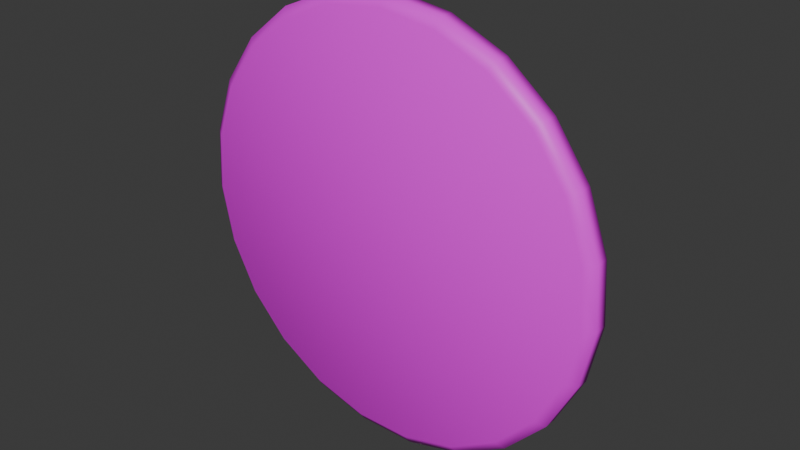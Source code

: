 # Source: hoshinikannbatti1.blend  (saved by Blender 4.2.66; exported with 4.5.12 LTS)
import bpy
from mathutils import Matrix  # noqa: F401  (used for matrix-valued properties, if any)

bpy.ops.wm.read_factory_settings(use_empty=True)
scene = bpy.context.scene
scene.name = 'Scene'

# ---- collections
col_collection = bpy.data.collections.new('Collection'); scene.collection.children.link(col_collection)

# ---- images (referenced by path relative to the original .blend; pixels are not part of the script)
import os
ASSET_DIR = os.environ.get("B2B_ASSET_DIR", "")  # directory of the original .blend (textures are referenced by path, not embedded)
HERE = os.path.dirname(os.path.abspath(__file__))  # packed textures are extracted next to this script under _unpacked/

def load_image(name, relpath, width, height, colorspace="sRGB"):
    """Load a texture the original file referenced (path relative to the .blend, or extracted next to this script)."""
    p = next((c for c in (os.path.join(HERE, relpath), os.path.join(ASSET_DIR, relpath)) if relpath and os.path.exists(c)), "")
    if p:
        img = bpy.data.images.load(p, check_existing=True)
        img.name = name
    else:  # same state as the original file: an image datablock whose file is absent (Cycles renders it pink)
        img = bpy.data.images.new(name, width, height)
        img.source = "FILE"
        img.filepath = "//" + (relpath or name)
    img.colorspace_settings.name = colorspace
    return img
img_texture_hoshinikanbatti = load_image('texture_hoshinikanbatti', 'texture_hoshinokanbatti.png', 1024, 1024, 'sRGB')

# ---- materials (node trees are filled in below, after node groups)
mat_material_hoshinikanbatti = bpy.data.materials.new('Material_hoshinikanbatti')

# ---- material node trees
mat_material_hoshinikanbatti.use_nodes = True; mat_material_hoshinikanbatti.node_tree.nodes.clear()
_N = mat_material_hoshinikanbatti.node_tree.nodes; _L = mat_material_hoshinikanbatti.node_tree.links
n0 = _N.new('ShaderNodeBsdfPrincipled'); n0.name = 'Principled BSDF'; n0.location = (10, 300)
n1 = _N.new('ShaderNodeOutputMaterial'); n1.name = 'Material Output'; n1.location = (300, 300)
n2 = _N.new('ShaderNodeTexImage'); n2.name = 'Image Texture'; n2.location = (-280, 275)
n2.image = img_texture_hoshinikanbatti
_L.new(n0.outputs[0], n1.inputs[0])
_L.new(n2.outputs[0], n0.inputs[0])
n1.is_active_output = True

# ---- world
world_world = bpy.data.worlds.new('World'); scene.world = world_world
world_world.use_nodes = True; world_world.node_tree.nodes.clear()
_N = world_world.node_tree.nodes; _L = world_world.node_tree.links
n0 = _N.new('ShaderNodeOutputWorld'); n0.name = 'World Output'; n0.location = (300, 300)
n1 = _N.new('ShaderNodeBackground'); n1.name = 'Background'; n1.location = (10, 300)
n1.inputs[0].default_value = (0.05088, 0.05088, 0.05088, 1.0)
_L.new(n1.outputs[0], n0.inputs[0])
n0.is_active_output = True
world_world.color = (0.05088, 0.05088, 0.05088)
world_world.sun_shadow_jitter_overblur = 0.0

# ---- meshes
me_cylinder = bpy.data.meshes.new('Cylinder')
me_cylinder.from_pydata([(0.0, 0.15, -0.01), (0.0, 0.15, -0.001345), (0.04047, 0.1444, -0.01), (0.04047, 0.1444, -0.001345), (0.07794, 0.1282, -0.01), (0.07794, 0.1282, -0.001345), (0.1096, 0.1024, -0.01), (0.1096, 0.1024, -0.001345), (0.1332, 0.06901, -0.01), (0.1332, 0.06901, -0.001345), (0.1469, 0.03052, -0.01), (0.1469, 0.03052, -0.001345), (0.1497, -0.01024, -0.01), (0.1497, -0.01024, -0.001345), (0.1413, -0.05023, -0.01), (0.1413, -0.05023, -0.001345), (0.1225, -0.0865, -0.01), (0.1225, -0.0865, -0.001345), (0.09466, -0.1164, -0.01), (0.09466, -0.1164, -0.001345), (0.05976, -0.1376, -0.01), (0.05976, -0.1376, -0.001345), (0.02043, -0.1486, -0.01), (0.02043, -0.1486, -0.001345), (-0.02043, -0.1486, -0.01), (-0.02043, -0.1486, -0.001345), (-0.05976, -0.1376, -0.01), (-0.05976, -0.1376, -0.001345), (-0.09466, -0.1164, -0.01), (-0.09466, -0.1164, -0.001345), (-0.1225, -0.0865, -0.01), (-0.1225, -0.0865, -0.001345), (-0.1413, -0.05023, -0.01), (-0.1413, -0.05023, -0.001345), (-0.1497, -0.01024, -0.01), (-0.1497, -0.01024, -0.001345), (-0.1469, 0.03052, -0.01), (-0.1469, 0.03052, -0.001345), (-0.1332, 0.06901, -0.01), (-0.1332, 0.06901, -0.001345), (-0.1096, 0.1024, -0.01), (-0.1096, 0.1024, -0.001345), (-0.07794, 0.1282, -0.01), (-0.07794, 0.1282, -0.001345), (-0.04047, 0.1444, -0.01), (-0.04047, 0.1444, -0.001345), (0.03859, 0.1377, 0.003741), (6.777e-11, 0.143, 0.003741), (0.07431, 0.1222, 0.003741), (0.1045, 0.09762, 0.003741), (0.127, 0.0658, 0.003741), (0.14, 0.0291, 0.003741), (0.1427, -0.00976, 0.003741), (0.1348, -0.0479, 0.003741), (0.1168, -0.08248, 0.003741), (0.09026, -0.1109, 0.003741), (0.05698, -0.1312, 0.003741), (0.01948, -0.1417, 0.003741), (-0.01948, -0.1417, 0.003741), (-0.05698, -0.1312, 0.003741), (-0.09026, -0.1109, 0.003741), (-0.1168, -0.08248, 0.003741), (-0.1348, -0.0479, 0.003741), (-0.1427, -0.00976, 0.003741), (-0.14, 0.0291, 0.003741), (-0.127, 0.0658, 0.003741), (-0.1045, 0.09762, 0.003741), (-0.07431, 0.1222, 0.003741), (-0.03859, 0.1377, 0.003741), (1.355e-09, 0.01057, -0.01), (0.002851, 0.01018, -0.01), (0.005491, 0.00903, -0.01), (0.007724, 0.007214, -0.01), (0.009384, 0.004862, -0.01), (0.01035, 0.00215, -0.01), (0.01054, -0.0007212, -0.01), (0.009958, -0.003539, -0.01), (0.008634, -0.006095, -0.01), (0.00667, -0.008198, -0.01), (0.004211, -0.009694, -0.01), (0.001439, -0.01047, -0.01), (-0.001439, -0.01047, -0.01), (-0.004211, -0.009694, -0.01), (-0.00667, -0.008198, -0.01), (-0.008634, -0.006095, -0.01), (-0.009958, -0.003539, -0.01), (-0.01054, -0.0007212, -0.01), (-0.01035, 0.00215, -0.01), (-0.009384, 0.004862, -0.01), (-0.007724, 0.007214, -0.01), (-0.005491, 0.00903, -0.01), (-0.002851, 0.01018, -0.01), (1.527e-09, 0.01057, -0.01936), (0.002851, 0.01018, -0.01936), (0.005491, 0.00903, -0.01936), (0.007724, 0.007214, -0.01936), (0.009384, 0.004862, -0.01936), (0.01035, 0.00215, -0.01936), (0.01054, -0.0007212, -0.01936), (0.009958, -0.003539, -0.01936), (0.008634, -0.006095, -0.01936), (0.00667, -0.008198, -0.01936), (0.004211, -0.009694, -0.01936), (0.001439, -0.01047, -0.01936), (-0.001439, -0.01047, -0.01936), (-0.004211, -0.009694, -0.01936), (-0.00667, -0.008198, -0.01936), (-0.008634, -0.006095, -0.01936), (-0.009958, -0.003539, -0.01936), (-0.01054, -0.0007212, -0.01936), (-0.01035, 0.00215, -0.01936), (-0.009384, 0.004862, -0.01936), (-0.007724, 0.007214, -0.01936), (-0.005491, 0.00903, -0.01936), (-0.002851, 0.01018, -0.01936), (1.113e-09, 0.02083, -0.01936), (0.005621, 0.02006, -0.01936), (0.01082, 0.0178, -0.01936), (0.01523, 0.01422, -0.01936), (0.0185, 0.009585, -0.01936), (0.0204, 0.004239, -0.01936), (0.02079, -0.001422, -0.01936), (0.01963, -0.006977, -0.01936), (0.01702, -0.01201, -0.01936), (0.01315, -0.01616, -0.01936), (0.0083, -0.01911, -0.01936), (0.002837, -0.02064, -0.01936), (-0.002837, -0.02064, -0.01936), (-0.0083, -0.01911, -0.01936), (-0.01315, -0.01616, -0.01936), (-0.01702, -0.01201, -0.01936), (-0.01963, -0.006977, -0.01936), (-0.02079, -0.001422, -0.01936), (-0.0204, 0.004239, -0.01936), (-0.0185, 0.009585, -0.01936), (-0.01523, 0.01422, -0.01936), (-0.01082, 0.0178, -0.01936), (-0.005621, 0.02006, -0.01936), (1.142e-09, 0.02083, -0.02475), (0.005621, 0.02006, -0.02475), (0.01082, 0.0178, -0.02475), (0.01523, 0.01422, -0.02475), (0.0185, 0.009585, -0.02475), (0.0204, 0.004239, -0.02475), (0.02079, -0.001422, -0.02475), (0.01963, -0.006977, -0.02475), (0.01702, -0.01201, -0.02475), (0.01315, -0.01616, -0.02475), (0.0083, -0.01911, -0.02475), (0.002837, -0.02064, -0.02475), (-0.002837, -0.02064, -0.02475), (-0.0083, -0.01911, -0.02475), (-0.01315, -0.01616, -0.02475), (-0.01702, -0.01201, -0.02475), (-0.01963, -0.006977, -0.02475), (-0.02079, -0.001422, -0.02475), (-0.0204, 0.004239, -0.02475), (-0.0185, 0.009585, -0.02475), (-0.01523, 0.01422, -0.02475), (-0.01082, 0.0178, -0.02475), (-0.005621, 0.02006, -0.02475), (1.218e-09, 0.01681, -0.02886), (0.004537, 0.01619, -0.02886), (0.008738, 0.01437, -0.02886), (0.01229, 0.01148, -0.02886), (0.01493, 0.007735, -0.02886), (0.01646, 0.003419, -0.02886), (0.01678, -0.00115, -0.02886), (0.01585, -0.005634, -0.02886), (0.01374, -0.0097, -0.02886), (0.01061, -0.01305, -0.02886), (0.0067, -0.01543, -0.02886), (0.00229, -0.01666, -0.02886), (-0.00229, -0.01666, -0.02886), (-0.0067, -0.01543, -0.02886), (-0.01061, -0.01305, -0.02886), (-0.01374, -0.0097, -0.02886), (-0.01585, -0.005634, -0.02886), (-0.01678, -0.00115, -0.02886), (-0.01646, 0.003419, -0.02886), (-0.01493, 0.007735, -0.02886), (-0.01229, 0.01148, -0.02886), (-0.008738, 0.01437, -0.02886), (-0.004537, 0.01619, -0.02886), (1.513e-09, 0.01242, -0.03187), (0.003352, 0.01196, -0.03187), (0.006456, 0.01061, -0.03187), (0.009081, 0.008478, -0.03187), (0.01103, 0.005713, -0.03187), (0.01217, 0.002524, -0.03187), (0.0124, -0.0008516, -0.03187), (0.01171, -0.004165, -0.03187), (0.01015, -0.007169, -0.03187), (0.007842, -0.009643, -0.03187), (0.00495, -0.0114, -0.03187), (0.001692, -0.01231, -0.03187), (-0.001692, -0.01231, -0.03187), (-0.00495, -0.0114, -0.03187), (-0.007842, -0.009643, -0.03187), (-0.01015, -0.007169, -0.03187), (-0.01171, -0.004165, -0.03187), (-0.0124, -0.0008516, -0.03187), (-0.01217, 0.002524, -0.03187), (-0.01103, 0.005713, -0.03187), (-0.009081, 0.008478, -0.03187), (-0.006456, 0.01061, -0.03187), (-0.003352, 0.01196, -0.03187), (1.887e-09, 0.00862, -0.03387), (0.002327, 0.0083, -0.03387), (0.004481, 0.007364, -0.03387), (0.006303, 0.005882, -0.03387), (0.007657, 0.003963, -0.03387), (0.008444, 0.00175, -0.03387), (0.008604, -0.0005933, -0.03387), (0.008126, -0.002893, -0.03387), (0.007046, -0.004978, -0.03387), (0.005443, -0.006695, -0.03387), (0.003436, -0.007915, -0.03387), (0.001174, -0.008549, -0.03387), (-0.001174, -0.008549, -0.03387), (-0.003436, -0.007915, -0.03387), (-0.005443, -0.006695, -0.03387), (-0.007046, -0.004978, -0.03387), (-0.008126, -0.002893, -0.03387), (-0.008604, -0.0005933, -0.03387), (-0.008444, 0.00175, -0.03387), (-0.007657, 0.003963, -0.03387), (-0.006303, 0.005882, -0.03387), (-0.004481, 0.007364, -0.03387), (-0.002327, 0.0083, -0.03387)], [], [(0, 1, 3, 2), (2, 3, 5, 4), (4, 5, 7, 6), (6, 7, 9, 8), (8, 9, 11, 10), (10, 11, 13, 12), (12, 13, 15, 14), (14, 15, 17, 16), (16, 17, 19, 18), (18, 19, 21, 20), (20, 21, 23, 22), (22, 23, 25, 24), (24, 25, 27, 26), (26, 27, 29, 28), (28, 29, 31, 30), (30, 31, 33, 32), (32, 33, 35, 34), (34, 35, 37, 36), (36, 37, 39, 38), (38, 39, 41, 40), (40, 41, 43, 42), (39, 37, 64, 65), (42, 43, 45, 44), (44, 45, 1, 0), (26, 28, 83, 82), (46, 47, 68, 67, 66, 65, 64, 63, 62, 61, 60, 59, 58, 57, 56, 55, 54, 53, 52, 51, 50, 49, 48), (5, 3, 46, 48), (15, 13, 52, 53), (25, 23, 57, 58), (35, 33, 62, 63), (45, 43, 67, 68), (11, 9, 50, 51), (21, 19, 55, 56), (31, 29, 60, 61), (41, 39, 65, 66), (7, 5, 48, 49), (17, 15, 53, 54), (3, 1, 47, 46), (27, 25, 58, 59), (37, 35, 63, 64), (1, 45, 68, 47), (13, 11, 51, 52), (23, 21, 56, 57), (33, 31, 61, 62), (43, 41, 66, 67), (9, 7, 49, 50), (19, 17, 54, 55), (29, 27, 59, 60), (83, 84, 107, 106), (36, 38, 88, 87), (2, 4, 71, 70), (12, 14, 76, 75), (22, 24, 81, 80), (32, 34, 86, 85), (42, 44, 91, 90), (8, 10, 74, 73), (18, 20, 79, 78), (28, 30, 84, 83), (38, 40, 89, 88), (4, 6, 72, 71), (14, 16, 77, 76), (0, 2, 70, 69), (24, 26, 82, 81), (34, 36, 87, 86), (44, 0, 69, 91), (10, 12, 75, 74), (20, 22, 80, 79), (30, 32, 85, 84), (40, 42, 90, 89), (6, 8, 73, 72), (16, 18, 78, 77), (97, 98, 121, 120), (76, 77, 100, 99), (91, 69, 92, 114), (69, 70, 93, 92), (84, 85, 108, 107), (77, 78, 101, 100), (70, 71, 94, 93), (85, 86, 109, 108), (78, 79, 102, 101), (71, 72, 95, 94), (86, 87, 110, 109), (79, 80, 103, 102), (72, 73, 96, 95), (87, 88, 111, 110), (80, 81, 104, 103), (73, 74, 97, 96), (88, 89, 112, 111), (81, 82, 105, 104), (74, 75, 98, 97), (89, 90, 113, 112), (82, 83, 106, 105), (75, 76, 99, 98), (90, 91, 114, 113), (133, 134, 157, 156), (112, 113, 136, 135), (105, 106, 129, 128), (98, 99, 122, 121), (113, 114, 137, 136), (106, 107, 130, 129), (99, 100, 123, 122), (114, 92, 115, 137), (92, 93, 116, 115), (107, 108, 131, 130), (100, 101, 124, 123), (93, 94, 117, 116), (108, 109, 132, 131), (101, 102, 125, 124), (94, 95, 118, 117), (109, 110, 133, 132), (102, 103, 126, 125), (95, 96, 119, 118), (110, 111, 134, 133), (103, 104, 127, 126), (96, 97, 120, 119), (111, 112, 135, 134), (104, 105, 128, 127), (147, 148, 171, 170), (126, 127, 150, 149), (119, 120, 143, 142), (134, 135, 158, 157), (127, 128, 151, 150), (120, 121, 144, 143), (135, 136, 159, 158), (128, 129, 152, 151), (121, 122, 145, 144), (136, 137, 160, 159), (129, 130, 153, 152), (122, 123, 146, 145), (137, 115, 138, 160), (115, 116, 139, 138), (130, 131, 154, 153), (123, 124, 147, 146), (116, 117, 140, 139), (131, 132, 155, 154), (124, 125, 148, 147), (117, 118, 141, 140), (132, 133, 156, 155), (125, 126, 149, 148), (118, 119, 142, 141), (161, 162, 185, 184), (140, 141, 164, 163), (155, 156, 179, 178), (148, 149, 172, 171), (141, 142, 165, 164), (156, 157, 180, 179), (149, 150, 173, 172), (142, 143, 166, 165), (157, 158, 181, 180), (150, 151, 174, 173), (143, 144, 167, 166), (158, 159, 182, 181), (151, 152, 175, 174), (144, 145, 168, 167), (159, 160, 183, 182), (152, 153, 176, 175), (145, 146, 169, 168), (160, 138, 161, 183), (138, 139, 162, 161), (153, 154, 177, 176), (146, 147, 170, 169), (139, 140, 163, 162), (154, 155, 178, 177), (190, 191, 214, 213), (176, 177, 200, 199), (169, 170, 193, 192), (162, 163, 186, 185), (177, 178, 201, 200), (170, 171, 194, 193), (163, 164, 187, 186), (178, 179, 202, 201), (171, 172, 195, 194), (164, 165, 188, 187), (179, 180, 203, 202), (172, 173, 196, 195), (165, 166, 189, 188), (180, 181, 204, 203), (173, 174, 197, 196), (166, 167, 190, 189), (181, 182, 205, 204), (174, 175, 198, 197), (167, 168, 191, 190), (182, 183, 206, 205), (175, 176, 199, 198), (168, 169, 192, 191), (183, 161, 184, 206), (207, 208, 209, 210, 211, 212, 213, 214, 215, 216, 217, 218, 219, 220, 221, 222, 223, 224, 225, 226, 227, 228, 229), (205, 206, 229, 228), (198, 199, 222, 221), (191, 192, 215, 214), (206, 184, 207, 229), (184, 185, 208, 207), (199, 200, 223, 222), (192, 193, 216, 215), (185, 186, 209, 208), (200, 201, 224, 223), (193, 194, 217, 216), (186, 187, 210, 209), (201, 202, 225, 224), (194, 195, 218, 217), (187, 188, 211, 210), (202, 203, 226, 225), (195, 196, 219, 218), (188, 189, 212, 211), (203, 204, 227, 226), (196, 197, 220, 219), (189, 190, 213, 212), (204, 205, 228, 227), (197, 198, 221, 220)])
me_cylinder.polygons.foreach_set('use_smooth', [1, 1, 1, 1, 1, 1, 1, 1, 1, 1, 1, 1, 1, 1, 1, 1, 1, 1, 1, 1, 1, 1, 1, 1, 1, 1, 1, 1, 1, 1, 1, 1, 1, 1, 1, 1, 1, 1, 1, 1, 1, 1, 1, 1, 1, 1, 1, 1, 1, 1, 1, 1, 1, 1, 1, 1, 1, 1, 1, 1, 1, 1, 1, 1, 1, 1, 1, 1, 1, 1, 1, 1, 1, 1, 1, 1, 1, 1, 1, 1, 1, 1, 1, 1, 1, 1, 1, 1, 1, 1, 1, 1, 1, 1, 1, 1, 1, 1, 1, 1, 1, 1, 1, 1, 1, 1, 1, 1, 1, 1, 1, 1, 1, 1, 1, 1, 1, 1, 1, 1, 1, 1, 1, 1, 1, 1, 1, 1, 1, 1, 1, 1, 1, 1, 1, 1, 1, 1, 1, 1, 1, 1, 1, 1, 1, 1, 1, 1, 1, 1, 1, 1, 1, 1, 1, 1, 1, 1, 1, 1, 1, 1, 1, 1, 1, 1, 1, 1, 1, 1, 1, 1, 1, 1, 1, 1, 1, 1, 1, 1, 1, 1, 1, 1, 1, 1, 0, 1, 1, 1, 1, 1, 1, 1, 1, 1, 1, 1, 1, 1, 1, 1, 1, 1, 1, 1, 1, 1, 1])
_uv = me_cylinder.uv_layers.new(name='UVMap')
_uv.uv.foreach_set('vector', [0.3509, 0.6204, 0.3391, 0.6188, 0.3433, 0.5633, 0.3557, 0.5637, 0.3557, 0.5637, 0.3433, 0.5633, 0.3414, 0.5056, 0.3542, 0.5045, 0.3542, 0.5045, 0.3414, 0.5056, 0.3329, 0.4461, 0.346, 0.4436, 0.346, 0.4436, 0.3329, 0.4461, 0.3173, 0.3856, 0.3306, 0.3815, 0.3306, 0.3815, 0.3173, 0.3856, 0.2945, 0.3248, 0.3077, 0.3191, 0.3077, 0.3191, 0.2945, 0.3248, 0.264, 0.2646, 0.277, 0.2572, 0.277, 0.2572, 0.264, 0.2646, 0.2258, 0.2058, 0.2383, 0.1968, 0.2383, 0.1968, 0.2258, 0.2058, 0.1805, 0.1505, 0.1921, 0.1401, 0.1921, 0.1401, 0.1805, 0.1505, 0.1295, 0.1005, 0.14, 0.08871, 0.14, 0.08871, 0.1295, 0.1005, 0.07237, 0.05515, 0.08182, 0.04199, 0.08182, 0.04199, 0.07237, 0.05515, 0.007423, 0.01445, 0.01647, 0.0001632, 0.002346, 0.9998, 0.000803, 0.9919, 0.03797, 0.9847, 0.03989, 0.9926, 0.03989, 0.9926, 0.03797, 0.9847, 0.07405, 0.9736, 0.0769, 0.9815, 0.0769, 0.9815, 0.07405, 0.9736, 0.1101, 0.958, 0.1139, 0.9658, 0.1139, 0.9658, 0.1101, 0.958, 0.1455, 0.9378, 0.1504, 0.9454, 0.1504, 0.9454, 0.1455, 0.9378, 0.1799, 0.9129, 0.1857, 0.9203, 0.1857, 0.9203, 0.1799, 0.9129, 0.2125, 0.8834, 0.2194, 0.8903, 0.2194, 0.8903, 0.2125, 0.8834, 0.243, 0.8491, 0.2509, 0.8555, 0.2509, 0.8555, 0.243, 0.8491, 0.2706, 0.8103, 0.2795, 0.816, 0.2795, 0.816, 0.2706, 0.8103, 0.2948, 0.7671, 0.3045, 0.772, 0.3045, 0.772, 0.2948, 0.7671, 0.3143, 0.7206, 0.3248, 0.7245, 0.2706, 0.8103, 0.243, 0.8491, 0.235, 0.8429, 0.2616, 0.8047, 0.3248, 0.7245, 0.3143, 0.7206, 0.3293, 0.6714, 0.3404, 0.6742, 0.3404, 0.6742, 0.3293, 0.6714, 0.3391, 0.6188, 0.3509, 0.6204, 0.6469, 0.4432, 0.5892, 0.4432, 0.616, 0.2482, 0.6201, 0.2482, 0.8205, 0.991, 0.7543, 1.0, 0.688, 0.9913, 0.6265, 0.9648, 0.5746, 0.9227, 0.5358, 0.8681, 0.5133, 0.8051, 0.5086, 0.7384, 0.522, 0.6729, 0.5527, 0.6134, 0.5982, 0.5644, 0.6553, 0.5295, 0.7197, 0.5113, 0.7866, 0.5111, 0.8511, 0.529, 0.9083, 0.5637, 0.9541, 0.6125, 0.985, 0.6718, 0.9988, 0.7373, 0.9944, 0.804, 0.9721, 0.8671, 0.9336, 0.9219, 0.8818, 0.9642, 0.3414, 0.5056, 0.3433, 0.5633, 0.3311, 0.5632, 0.3287, 0.5068, 0.2258, 0.2058, 0.264, 0.2646, 0.2511, 0.2721, 0.2132, 0.215, 0.03797, 0.9847, 0.000803, 0.9919, 0.0001631, 0.9838, 0.036, 0.977, 0.2125, 0.8834, 0.1799, 0.9129, 0.1739, 0.9057, 0.2056, 0.8766, 0.3293, 0.6714, 0.3143, 0.7206, 0.3042, 0.717, 0.3183, 0.6687, 0.2945, 0.3248, 0.3173, 0.3856, 0.3042, 0.3898, 0.2814, 0.3307, 0.07237, 0.05515, 0.1295, 0.1005, 0.1194, 0.112, 0.06321, 0.06833, 0.1455, 0.9378, 0.1101, 0.958, 0.1061, 0.9503, 0.1406, 0.9303, 0.2948, 0.7671, 0.2706, 0.8103, 0.2616, 0.8047, 0.2849, 0.7623, 0.3329, 0.4461, 0.3414, 0.5056, 0.3287, 0.5068, 0.3199, 0.4488, 0.1805, 0.1505, 0.2258, 0.2058, 0.2132, 0.215, 0.1691, 0.1609, 0.3433, 0.5633, 0.3391, 0.6188, 0.3274, 0.6173, 0.3311, 0.5632, 0.07405, 0.9736, 0.03797, 0.9847, 0.036, 0.977, 0.07112, 0.9658, 0.243, 0.8491, 0.2125, 0.8834, 0.2056, 0.8766, 0.235, 0.8429, 0.3391, 0.6188, 0.3293, 0.6714, 0.3183, 0.6687, 0.3274, 0.6173, 0.264, 0.2646, 0.2945, 0.3248, 0.2814, 0.3307, 0.2511, 0.2721, 0.007423, 0.01445, 0.07237, 0.05515, 0.06321, 0.06833, 0.0001631, 0.02966, 0.1799, 0.9129, 0.1455, 0.9378, 0.1406, 0.9303, 0.1739, 0.9057, 0.3143, 0.7206, 0.2948, 0.7671, 0.2849, 0.7623, 0.3042, 0.717, 0.3173, 0.3856, 0.3329, 0.4461, 0.3199, 0.4488, 0.3042, 0.3898, 0.1295, 0.1005, 0.1805, 0.1505, 0.1691, 0.1609, 0.1194, 0.112, 0.1101, 0.958, 0.07405, 0.9736, 0.07112, 0.9658, 0.1061, 0.9503, 0.9734, 0.1465, 0.9744, 0.144, 0.9895, 0.1471, 0.9871, 0.1535, 0.4185, 0.3044, 0.4068, 0.2479, 0.6032, 0.2345, 0.604, 0.2384, 0.5609, 0.0295, 0.6181, 0.02165, 0.6181, 0.2185, 0.614, 0.2191, 0.8061, 0.136, 0.8254, 0.1903, 0.6327, 0.2304, 0.6313, 0.2266, 0.7517, 0.3977, 0.7024, 0.4277, 0.624, 0.2471, 0.6275, 0.245, 0.4844, 0.3977, 0.445, 0.3556, 0.6059, 0.242, 0.6086, 0.245, 0.43, 0.136, 0.4633, 0.08888, 0.6072, 0.2232, 0.6048, 0.2266, 0.7281, 0.05248, 0.7728, 0.08888, 0.629, 0.2232, 0.6258, 0.2207, 0.8176, 0.3044, 0.7911, 0.3556, 0.6303, 0.242, 0.6321, 0.2384, 0.5892, 0.4432, 0.5337, 0.4277, 0.6121, 0.2471, 0.616, 0.2482, 0.4068, 0.2479, 0.4107, 0.1903, 0.6035, 0.2304, 0.6032, 0.2345, 0.6181, 0.02165, 0.6752, 0.0295, 0.6221, 0.2191, 0.6181, 0.2185, 0.8254, 0.1903, 0.8294, 0.2479, 0.633, 0.2345, 0.6327, 0.2304, 0.508, 0.05248, 0.5609, 0.0295, 0.614, 0.2191, 0.6103, 0.2207, 0.7024, 0.4277, 0.6469, 0.4432, 0.6201, 0.2482, 0.624, 0.2471, 0.445, 0.3556, 0.4185, 0.3044, 0.604, 0.2384, 0.6059, 0.242, 0.4633, 0.08888, 0.508, 0.05248, 0.6103, 0.2207, 0.6072, 0.2232, 0.7728, 0.08888, 0.8061, 0.136, 0.6313, 0.2266, 0.629, 0.2232, 0.7911, 0.3556, 0.7517, 0.3977, 0.6275, 0.245, 0.6303, 0.242, 0.5337, 0.4277, 0.4844, 0.3977, 0.6086, 0.245, 0.6121, 0.2471, 0.4107, 0.1903, 0.43, 0.136, 0.6048, 0.2266, 0.6035, 0.2304, 0.6752, 0.0295, 0.7281, 0.05248, 0.6258, 0.2207, 0.6221, 0.2191, 0.8294, 0.2479, 0.8176, 0.3044, 0.6321, 0.2384, 0.633, 0.2345, 0.9096, 0.1258, 0.9093, 0.1217, 0.9235, 0.1188, 0.9241, 0.1268, 0.9575, 0.1481, 0.9595, 0.1498, 0.9519, 0.1626, 0.9467, 0.1584, 0.9638, 0.1322, 0.9612, 0.1328, 0.955, 0.1189, 0.9615, 0.1171, 0.9612, 0.1328, 0.9589, 0.1341, 0.9492, 0.1224, 0.955, 0.1189, 0.9744, 0.144, 0.9747, 0.1414, 0.99, 0.1402, 0.9895, 0.1471, 0.9595, 0.1498, 0.9619, 0.1508, 0.9579, 0.1652, 0.9519, 0.1626, 0.9589, 0.1341, 0.9571, 0.136, 0.9445, 0.1274, 0.9492, 0.1224, 0.9747, 0.1414, 0.9742, 0.1388, 0.9886, 0.1335, 0.99, 0.1402, 0.9619, 0.1508, 0.9646, 0.1512, 0.9644, 0.1661, 0.9579, 0.1652, 0.9571, 0.136, 0.9558, 0.1383, 0.9414, 0.1334, 0.9445, 0.1274, 0.9742, 0.1388, 0.973, 0.1365, 0.9855, 0.1274, 0.9886, 0.1335, 0.9646, 0.1512, 0.9673, 0.151, 0.9712, 0.1661, 0.9644, 0.1661, 0.9558, 0.1383, 0.9551, 0.1409, 0.9401, 0.14, 0.9414, 0.1334, 0.973, 0.1365, 0.9713, 0.1345, 0.9808, 0.1224, 0.9855, 0.1274, 0.9673, 0.151, 0.9697, 0.1501, 0.9777, 0.1634, 0.9712, 0.1661, 0.9551, 0.1409, 0.9552, 0.1435, 0.9406, 0.1467, 0.9401, 0.14, 0.9713, 0.1345, 0.969, 0.133, 0.9749, 0.1189, 0.9808, 0.1224, 0.9697, 0.1501, 0.9718, 0.1485, 0.9831, 0.1591, 0.9777, 0.1634, 0.9552, 0.1435, 0.9561, 0.146, 0.9429, 0.153, 0.9406, 0.1467, 0.969, 0.133, 0.9665, 0.1323, 0.9684, 0.1171, 0.9749, 0.1189, 0.9718, 0.1485, 0.9734, 0.1465, 0.9871, 0.1535, 0.9831, 0.1591, 0.9561, 0.146, 0.9575, 0.1481, 0.9467, 0.1584, 0.9429, 0.153, 0.9665, 0.1323, 0.9638, 0.1322, 0.9615, 0.1171, 0.9684, 0.1171, 0.9134, 0.07668, 0.9101, 0.0666, 0.9189, 0.06491, 0.9215, 0.07266, 0.8853, 0.1364, 0.8888, 0.1385, 0.883, 0.1518, 0.8762, 0.1476, 0.887, 0.112, 0.8838, 0.1146, 0.8732, 0.1047, 0.8794, 0.09964, 0.9093, 0.1217, 0.908, 0.1179, 0.9208, 0.1112, 0.9235, 0.1188, 0.8888, 0.1385, 0.8927, 0.1396, 0.8907, 0.1539, 0.883, 0.1518, 0.8838, 0.1146, 0.8815, 0.1179, 0.8686, 0.1112, 0.8732, 0.1047, 0.908, 0.1179, 0.9056, 0.1146, 0.9162, 0.1047, 0.9208, 0.1112, 0.8927, 0.1396, 0.8968, 0.1396, 0.8987, 0.1539, 0.8907, 0.1539, 0.8968, 0.1396, 0.9007, 0.1385, 0.9064, 0.1518, 0.8987, 0.1539, 0.8815, 0.1179, 0.8801, 0.1217, 0.8659, 0.1188, 0.8686, 0.1112, 0.9056, 0.1146, 0.9025, 0.112, 0.91, 0.09964, 0.9162, 0.1047, 0.9007, 0.1385, 0.9041, 0.1364, 0.9133, 0.1476, 0.9064, 0.1518, 0.8801, 0.1217, 0.8798, 0.1258, 0.8654, 0.1268, 0.8659, 0.1188, 0.9025, 0.112, 0.8987, 0.1104, 0.9027, 0.09645, 0.91, 0.09964, 0.9041, 0.1364, 0.9069, 0.1334, 0.9188, 0.1417, 0.9133, 0.1476, 0.8798, 0.1258, 0.8807, 0.1298, 0.867, 0.1346, 0.8654, 0.1268, 0.8987, 0.1104, 0.8947, 0.1099, 0.8947, 0.09536, 0.9027, 0.09645, 0.9069, 0.1334, 0.9088, 0.1298, 0.9224, 0.1346, 0.9188, 0.1417, 0.8807, 0.1298, 0.8825, 0.1334, 0.8707, 0.1417, 0.867, 0.1346, 0.8947, 0.1099, 0.8907, 0.1104, 0.8868, 0.09645, 0.8947, 0.09536, 0.9088, 0.1298, 0.9096, 0.1258, 0.9241, 0.1268, 0.9224, 0.1346, 0.8825, 0.1334, 0.8853, 0.1364, 0.8762, 0.1476, 0.8707, 0.1417, 0.8907, 0.1104, 0.887, 0.112, 0.8794, 0.09964, 0.8868, 0.09645, 0.9779, 0.06577, 0.9751, 0.07353, 0.968, 0.06992, 0.9701, 0.06423, 0.9769, 0.08652, 0.9684, 0.09329, 0.9637, 0.08541, 0.9702, 0.08025, 0.964, 0.02378, 0.973, 0.02924, 0.9674, 0.03628, 0.9605, 0.03205, 0.9101, 0.0666, 0.9097, 0.05606, 0.9186, 0.05679, 0.9189, 0.06491, 0.9684, 0.09329, 0.9584, 0.09747, 0.956, 0.08862, 0.9637, 0.08541, 0.973, 0.02924, 0.9803, 0.03695, 0.973, 0.04225, 0.9674, 0.03628, 0.9097, 0.05606, 0.912, 0.04582, 0.9204, 0.04889, 0.9186, 0.05679, 0.9584, 0.09747, 0.9477, 0.09873, 0.9478, 0.08958, 0.956, 0.08862, 0.9803, 0.03695, 0.9853, 0.04639, 0.9768, 0.04952, 0.973, 0.04225, 0.912, 0.04582, 0.917, 0.03662, 0.9243, 0.04179, 0.9204, 0.04889, 0.9477, 0.09873, 0.9371, 0.09701, 0.9397, 0.08827, 0.9478, 0.08958, 0.9853, 0.04639, 0.9875, 0.05684, 0.9784, 0.05756, 0.9768, 0.04952, 0.917, 0.03662, 0.9242, 0.02909, 0.9298, 0.03599, 0.9243, 0.04179, 0.9242, 0.02909, 0.9332, 0.02375, 0.9367, 0.03191, 0.9298, 0.03599, 0.9371, 0.09701, 0.9274, 0.09249, 0.9322, 0.0848, 0.9397, 0.08827, 0.9875, 0.05684, 0.9868, 0.06755, 0.9779, 0.06577, 0.9784, 0.05756, 0.9332, 0.02375, 0.9433, 0.02097, 0.9445, 0.0298, 0.9367, 0.03191, 0.9274, 0.09249, 0.9193, 0.08553, 0.926, 0.07946, 0.9322, 0.0848, 0.9868, 0.06755, 0.9832, 0.07771, 0.9751, 0.07353, 0.9779, 0.06577, 0.9433, 0.02097, 0.9538, 0.02097, 0.9526, 0.02984, 0.9445, 0.0298, 0.9193, 0.08553, 0.9134, 0.07668, 0.9215, 0.07266, 0.926, 0.07946, 0.9832, 0.07771, 0.9769, 0.08652, 0.9702, 0.08025, 0.9751, 0.07353, 0.9538, 0.02097, 0.964, 0.02378, 0.9605, 0.03205, 0.9526, 0.02984, 0.9347, 0.04209, 0.9398, 0.03907, 0.9425, 0.04527, 0.9388, 0.04738, 0.9445, 0.0298, 0.9526, 0.02984, 0.9516, 0.0376, 0.9456, 0.03753, 0.926, 0.07946, 0.9215, 0.07266, 0.9286, 0.06931, 0.932, 0.07431, 0.9751, 0.07353, 0.9702, 0.08025, 0.9644, 0.07482, 0.968, 0.06992, 0.9526, 0.02984, 0.9605, 0.03205, 0.9574, 0.03928, 0.9516, 0.0376, 0.9215, 0.07266, 0.9189, 0.06491, 0.9267, 0.0636, 0.9286, 0.06931, 0.9702, 0.08025, 0.9637, 0.08541, 0.9596, 0.07853, 0.9644, 0.07482, 0.9605, 0.03205, 0.9674, 0.03628, 0.9625, 0.04244, 0.9574, 0.03928, 0.9189, 0.06491, 0.9186, 0.05679, 0.9264, 0.0576, 0.9267, 0.0636, 0.9637, 0.08541, 0.956, 0.08862, 0.9541, 0.0809, 0.9596, 0.07853, 0.9674, 0.03628, 0.973, 0.04225, 0.9666, 0.04688, 0.9625, 0.04244, 0.9186, 0.05679, 0.9204, 0.04889, 0.9277, 0.05174, 0.9264, 0.0576, 0.956, 0.08862, 0.9478, 0.08958, 0.9481, 0.08165, 0.9541, 0.0809, 0.973, 0.04225, 0.9768, 0.04952, 0.9693, 0.05226, 0.9666, 0.04688, 0.9204, 0.04889, 0.9243, 0.04179, 0.9305, 0.04645, 0.9277, 0.05174, 0.9478, 0.08958, 0.9397, 0.08827, 0.9421, 0.08072, 0.9481, 0.08165, 0.9768, 0.04952, 0.9784, 0.05756, 0.9705, 0.05819, 0.9693, 0.05226, 0.9243, 0.04179, 0.9298, 0.03599, 0.9347, 0.04209, 0.9305, 0.04645, 0.9298, 0.03599, 0.9367, 0.03191, 0.9398, 0.03907, 0.9347, 0.04209, 0.9397, 0.08827, 0.9322, 0.0848, 0.9366, 0.07821, 0.9421, 0.08072, 0.9784, 0.05756, 0.9779, 0.06577, 0.9701, 0.06423, 0.9705, 0.05819, 0.9367, 0.03191, 0.9445, 0.0298, 0.9456, 0.03753, 0.9398, 0.03907, 0.9322, 0.0848, 0.926, 0.07946, 0.932, 0.07431, 0.9366, 0.07821, 0.9611, 0.05077, 0.963, 0.05452, 0.9581, 0.05622, 0.9568, 0.05373, 0.9421, 0.08072, 0.9366, 0.07821, 0.9402, 0.07251, 0.9441, 0.07424, 0.9705, 0.05819, 0.9701, 0.06423, 0.9634, 0.06282, 0.9638, 0.05863, 0.9398, 0.03907, 0.9456, 0.03753, 0.9465, 0.04421, 0.9425, 0.04527, 0.9366, 0.07821, 0.932, 0.07431, 0.937, 0.06981, 0.9402, 0.07251, 0.9701, 0.06423, 0.968, 0.06992, 0.962, 0.06675, 0.9634, 0.06282, 0.9456, 0.03753, 0.9516, 0.0376, 0.9507, 0.04427, 0.9465, 0.04421, 0.932, 0.07431, 0.9286, 0.06931, 0.9347, 0.06635, 0.937, 0.06981, 0.968, 0.06992, 0.9644, 0.07482, 0.9595, 0.07014, 0.962, 0.06675, 0.9516, 0.0376, 0.9574, 0.03928, 0.9547, 0.04545, 0.9507, 0.04427, 0.9286, 0.06931, 0.9267, 0.0636, 0.9333, 0.06238, 0.9347, 0.06635, 0.9644, 0.07482, 0.9596, 0.07853, 0.9562, 0.07271, 0.9595, 0.07014, 0.9574, 0.03928, 0.9625, 0.04244, 0.9582, 0.04767, 0.9547, 0.04545, 0.9267, 0.0636, 0.9264, 0.0576, 0.9331, 0.0582, 0.9333, 0.06238, 0.9596, 0.07853, 0.9541, 0.0809, 0.9524, 0.07434, 0.9562, 0.07271, 0.9625, 0.04244, 0.9666, 0.04688, 0.9611, 0.05077, 0.9582, 0.04767, 0.9264, 0.0576, 0.9277, 0.05174, 0.934, 0.05411, 0.9331, 0.0582, 0.9541, 0.0809, 0.9481, 0.08165, 0.9482, 0.07487, 0.9524, 0.07434, 0.9666, 0.04688, 0.9693, 0.05226, 0.963, 0.05452, 0.9611, 0.05077, 0.9277, 0.05174, 0.9305, 0.04645, 0.936, 0.05042, 0.934, 0.05411, 0.9481, 0.08165, 0.9421, 0.08072, 0.9441, 0.07424, 0.9482, 0.07487, 0.9693, 0.05226, 0.9705, 0.05819, 0.9638, 0.05863, 0.963, 0.05452, 0.9305, 0.04645, 0.9347, 0.04209, 0.9388, 0.04738, 0.936, 0.05042, 0.8594, 0.06059, 0.8606, 0.05746, 0.8625, 0.05476, 0.865, 0.05266, 0.8681, 0.05134, 0.8714, 0.05089, 0.8747, 0.05134, 0.8777, 0.05266, 0.8803, 0.05476, 0.8822, 0.05746, 0.8833, 0.06059, 0.8835, 0.0639, 0.8828, 0.06714, 0.8813, 0.07009, 0.8791, 0.07251, 0.8762, 0.07424, 0.873, 0.07513, 0.8697, 0.07513, 0.8665, 0.07424, 0.8637, 0.07251, 0.8614, 0.07009, 0.8599, 0.06714, 0.8592, 0.0639, 0.934, 0.05411, 0.936, 0.05042, 0.9401, 0.05347, 0.9388, 0.05593, 0.9482, 0.07487, 0.9441, 0.07424, 0.9456, 0.06927, 0.9483, 0.06968, 0.963, 0.05452, 0.9638, 0.05863, 0.9586, 0.05895, 0.9581, 0.05622, 0.936, 0.05042, 0.9388, 0.04738, 0.9421, 0.05145, 0.9401, 0.05347, 0.9388, 0.04738, 0.9425, 0.04527, 0.9445, 0.05005, 0.9421, 0.05145, 0.9441, 0.07424, 0.9402, 0.07251, 0.943, 0.06813, 0.9456, 0.06927, 0.9638, 0.05863, 0.9634, 0.06282, 0.9584, 0.06173, 0.9586, 0.05895, 0.9425, 0.04527, 0.9465, 0.04421, 0.9471, 0.04934, 0.9445, 0.05005, 0.9402, 0.07251, 0.937, 0.06981, 0.9409, 0.06634, 0.943, 0.06813, 0.9634, 0.06282, 0.962, 0.06675, 0.9574, 0.06434, 0.9584, 0.06173, 0.9465, 0.04421, 0.9507, 0.04427, 0.9499, 0.04939, 0.9471, 0.04934, 0.937, 0.06981, 0.9347, 0.06635, 0.9393, 0.06405, 0.9409, 0.06634, 0.962, 0.06675, 0.9595, 0.07014, 0.9558, 0.06658, 0.9574, 0.06434, 0.9507, 0.04427, 0.9547, 0.04545, 0.9526, 0.05019, 0.9499, 0.04939, 0.9347, 0.06635, 0.9333, 0.06238, 0.9384, 0.06142, 0.9393, 0.06405, 0.9595, 0.07014, 0.9562, 0.07271, 0.9536, 0.06828, 0.9558, 0.06658, 0.9547, 0.04545, 0.9582, 0.04767, 0.9549, 0.05167, 0.9526, 0.05019, 0.9333, 0.06238, 0.9331, 0.0582, 0.9382, 0.05864, 0.9384, 0.06142, 0.9562, 0.07271, 0.9524, 0.07434, 0.951, 0.06934, 0.9536, 0.06828, 0.9582, 0.04767, 0.9611, 0.05077, 0.9568, 0.05373, 0.9549, 0.05167, 0.9331, 0.0582, 0.934, 0.05411, 0.9388, 0.05593, 0.9382, 0.05864, 0.9524, 0.07434, 0.9482, 0.07487, 0.9483, 0.06968, 0.951, 0.06934])
me_cylinder.materials.append(mat_material_hoshinikanbatti)
me_cylinder.update()

# ---- objects
ob_cylinder = bpy.data.objects.new('Cylinder', me_cylinder)

# ---- transforms, parenting, visibility, modifiers, constraints
ob_cylinder.location = (1.471e-19, -0.01002, 0.0006624)
ob_cylinder.rotation_euler = (1.571, 5.092e-19, -3.205e-21)
_m = ob_cylinder.modifiers.new('GeometryNodes', 'NODES')
_m.node_group = None

# ---- collection membership
col_collection.objects.link(ob_cylinder)

# ---- scene / render settings (as saved in the file)
scene.frame_start = 1; scene.frame_end = 250; scene.frame_set(1)
scene.render.engine = 'BLENDER_EEVEE_NEXT'
bpy.context.view_layer.update()

# ---- added for rendering (the .blend has no active camera and no usable light): camera, sun
cam_auto = bpy.data.cameras.new('AutoCamera')
cam_auto.lens = 50.0
cam_auto.sensor_width = 36.0
cam_auto.clip_end = 1000.0
ob_auto_camera = bpy.data.objects.new('AutoCamera', cam_auto)
scene.collection.objects.link(ob_auto_camera)
ob_auto_camera.location = (0.392739, -0.466237, 0.31556)
ob_auto_camera.rotation_euler = (1.09748, -7.21219e-08, 0.694738)
scene.camera = ob_auto_camera
light_auto_sun = bpy.data.lights.new('AutoSun', 'SUN')
light_auto_sun.energy = 3.0
light_auto_sun.angle = 0.0523599
ob_auto_sun = bpy.data.objects.new('AutoSun', light_auto_sun)
scene.collection.objects.link(ob_auto_sun)
ob_auto_sun.rotation_euler = (0.872665, 0.174533, 0.523599)
bpy.context.view_layer.update()
